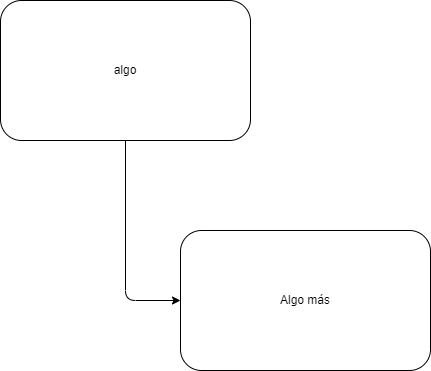

The diagram above was exported from draw.io. Its source (the exported page's mxGraphModel, read from the mxfile embedded in the PNG):
<mxGraphModel dx="1050" dy="631" grid="1" gridSize="10" guides="1" tooltips="1" connect="1" arrows="1" fold="1" page="1" pageScale="1" pageWidth="850" pageHeight="1100" math="0" shadow="0">
  <root>
    <mxCell id="0" />
    <mxCell id="1" parent="0" />
    <mxCell id="4" style="edgeStyle=none;html=1;entryX=0;entryY=0.5;entryDx=0;entryDy=0;" edge="1" parent="1" source="2" target="3">
      <mxGeometry relative="1" as="geometry">
        <Array as="points">
          <mxPoint x="205" y="420" />
        </Array>
      </mxGeometry>
    </mxCell>
    <mxCell id="2" value="algo" style="rounded=1;whiteSpace=wrap;html=1;" vertex="1" parent="1">
      <mxGeometry x="80" y="120" width="250" height="140" as="geometry" />
    </mxCell>
    <mxCell id="3" value="Algo más&lt;br&gt;" style="rounded=1;whiteSpace=wrap;html=1;" vertex="1" parent="1">
      <mxGeometry x="260" y="350" width="250" height="140" as="geometry" />
    </mxCell>
  </root>
</mxGraphModel>